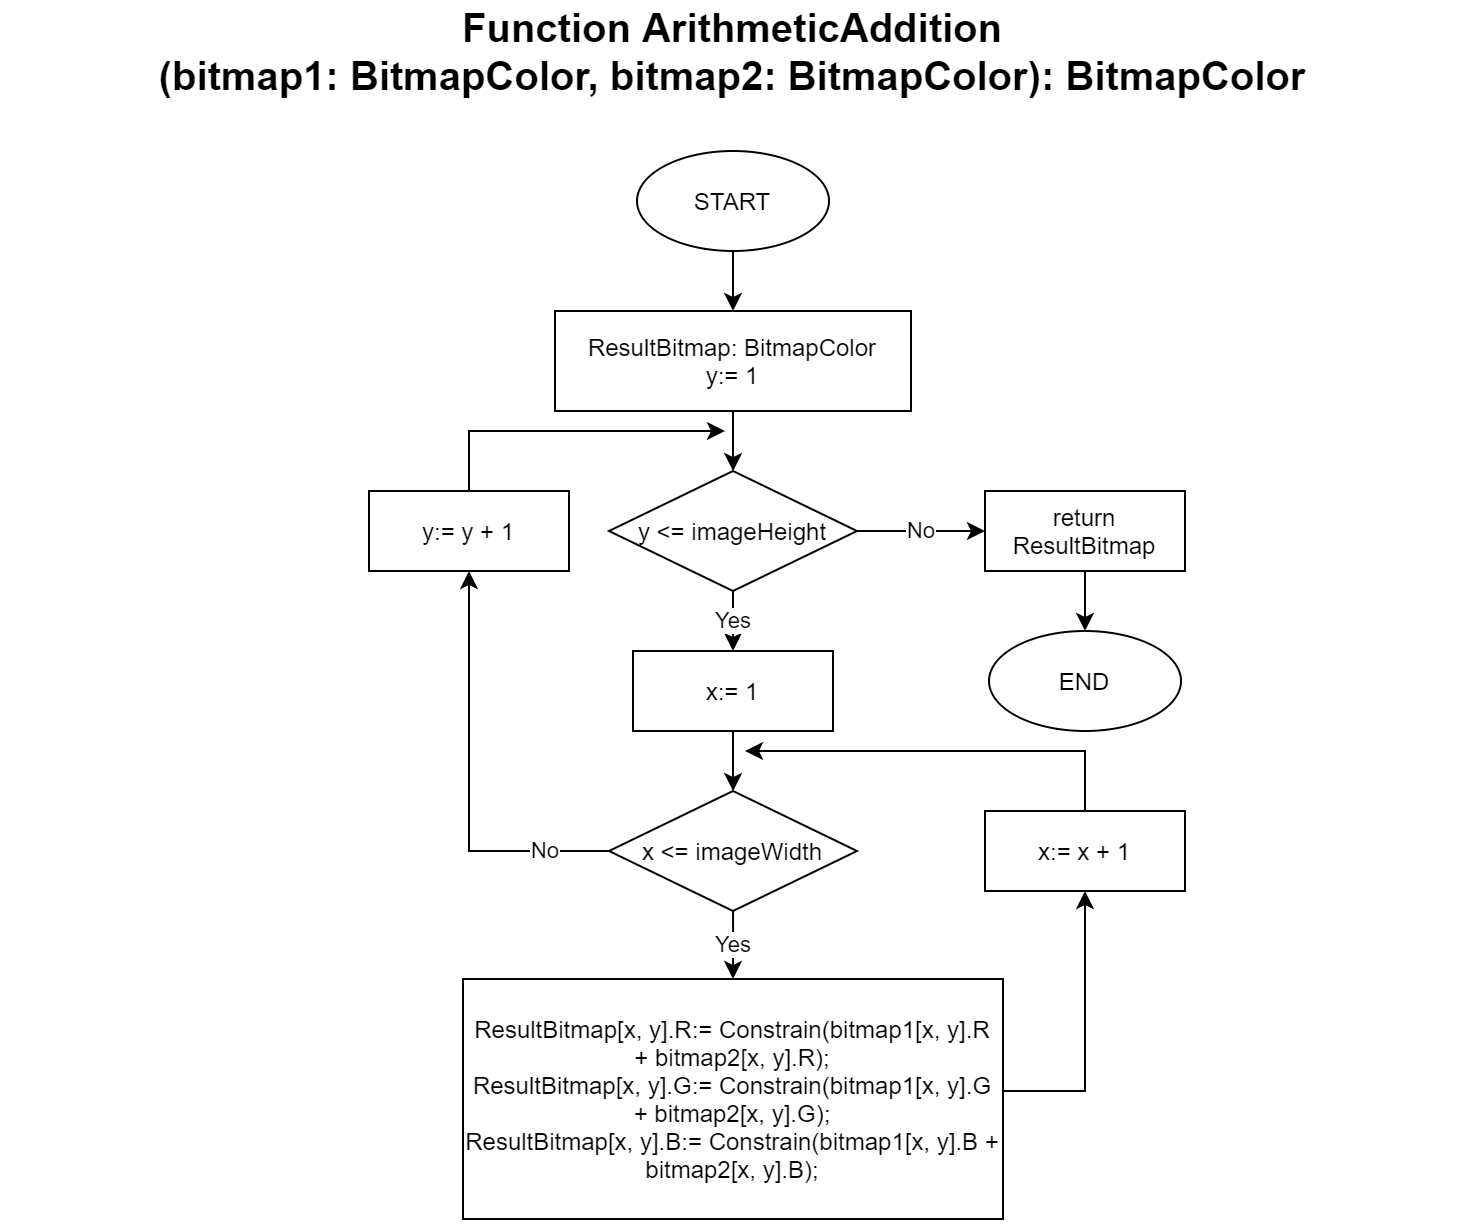

The diagram above was exported from draw.io. Its source (the exported page's mxGraphModel, read from the mxfile embedded in the PNG):
<mxGraphModel dx="539" dy="343" grid="1" gridSize="10" guides="1" tooltips="1" connect="1" arrows="1" fold="1" page="1" pageScale="1" pageWidth="827" pageHeight="1169" math="0" shadow="0">
  <root>
    <mxCell id="0" />
    <mxCell id="1" parent="0" />
    <mxCell id="IBgkVvzZBsj_SlZIYDtD-1" value="&lt;font style=&quot;font-size: 20px&quot;&gt;&lt;b&gt;Function ArithmeticAddition&lt;br&gt;(bitmap1: BitmapColor, bitmap2:&amp;nbsp;&lt;/b&gt;&lt;b&gt;BitmapColor&lt;/b&gt;&lt;b&gt;): BitmapColor&lt;/b&gt;&lt;/font&gt;" style="text;html=1;strokeColor=none;fillColor=none;align=center;verticalAlign=middle;whiteSpace=wrap;rounded=0;" vertex="1" parent="1">
      <mxGeometry x="49" y="50" width="730" height="20" as="geometry" />
    </mxCell>
    <mxCell id="IBgkVvzZBsj_SlZIYDtD-2" value="" style="edgeStyle=orthogonalEdgeStyle;rounded=0;orthogonalLoop=1;jettySize=auto;html=1;" edge="1" parent="1" source="IBgkVvzZBsj_SlZIYDtD-3" target="IBgkVvzZBsj_SlZIYDtD-5">
      <mxGeometry relative="1" as="geometry" />
    </mxCell>
    <mxCell id="IBgkVvzZBsj_SlZIYDtD-3" value="START" style="ellipse;whiteSpace=wrap;html=1;" vertex="1" parent="1">
      <mxGeometry x="366" y="110" width="96" height="50" as="geometry" />
    </mxCell>
    <mxCell id="IBgkVvzZBsj_SlZIYDtD-4" value="" style="edgeStyle=orthogonalEdgeStyle;rounded=0;orthogonalLoop=1;jettySize=auto;html=1;" edge="1" parent="1" source="IBgkVvzZBsj_SlZIYDtD-5" target="IBgkVvzZBsj_SlZIYDtD-8">
      <mxGeometry relative="1" as="geometry" />
    </mxCell>
    <mxCell id="IBgkVvzZBsj_SlZIYDtD-5" value="ResultBitmap: BitmapColor&lt;br&gt;y:= 1" style="rounded=0;whiteSpace=wrap;html=1;" vertex="1" parent="1">
      <mxGeometry x="325" y="190" width="178" height="50" as="geometry" />
    </mxCell>
    <mxCell id="IBgkVvzZBsj_SlZIYDtD-6" value="Yes" style="edgeStyle=orthogonalEdgeStyle;rounded=0;orthogonalLoop=1;jettySize=auto;html=1;" edge="1" parent="1" source="IBgkVvzZBsj_SlZIYDtD-8" target="IBgkVvzZBsj_SlZIYDtD-10">
      <mxGeometry relative="1" as="geometry" />
    </mxCell>
    <mxCell id="IBgkVvzZBsj_SlZIYDtD-7" value="No" style="edgeStyle=orthogonalEdgeStyle;rounded=0;orthogonalLoop=1;jettySize=auto;html=1;" edge="1" parent="1" source="IBgkVvzZBsj_SlZIYDtD-8" target="IBgkVvzZBsj_SlZIYDtD-21">
      <mxGeometry relative="1" as="geometry" />
    </mxCell>
    <mxCell id="IBgkVvzZBsj_SlZIYDtD-8" value="y &amp;lt;= imageHeight" style="rhombus;whiteSpace=wrap;html=1;" vertex="1" parent="1">
      <mxGeometry x="352" y="270" width="124" height="60" as="geometry" />
    </mxCell>
    <mxCell id="IBgkVvzZBsj_SlZIYDtD-9" value="" style="edgeStyle=orthogonalEdgeStyle;rounded=0;orthogonalLoop=1;jettySize=auto;html=1;" edge="1" parent="1" source="IBgkVvzZBsj_SlZIYDtD-10" target="IBgkVvzZBsj_SlZIYDtD-13">
      <mxGeometry relative="1" as="geometry" />
    </mxCell>
    <mxCell id="IBgkVvzZBsj_SlZIYDtD-10" value="x:= 1" style="rounded=0;whiteSpace=wrap;html=1;" vertex="1" parent="1">
      <mxGeometry x="364" y="360" width="100" height="40" as="geometry" />
    </mxCell>
    <mxCell id="IBgkVvzZBsj_SlZIYDtD-11" value="Yes" style="edgeStyle=orthogonalEdgeStyle;rounded=0;orthogonalLoop=1;jettySize=auto;html=1;" edge="1" parent="1" source="IBgkVvzZBsj_SlZIYDtD-13" target="IBgkVvzZBsj_SlZIYDtD-15">
      <mxGeometry relative="1" as="geometry" />
    </mxCell>
    <mxCell id="IBgkVvzZBsj_SlZIYDtD-12" value="No" style="edgeStyle=orthogonalEdgeStyle;rounded=0;orthogonalLoop=1;jettySize=auto;html=1;entryX=0.5;entryY=1;entryDx=0;entryDy=0;" edge="1" parent="1" source="IBgkVvzZBsj_SlZIYDtD-13" target="IBgkVvzZBsj_SlZIYDtD-19">
      <mxGeometry x="-0.6952" relative="1" as="geometry">
        <mxPoint as="offset" />
      </mxGeometry>
    </mxCell>
    <mxCell id="IBgkVvzZBsj_SlZIYDtD-13" value="x &amp;lt;= imageWidth" style="rhombus;whiteSpace=wrap;html=1;" vertex="1" parent="1">
      <mxGeometry x="352" y="430" width="124" height="60" as="geometry" />
    </mxCell>
    <mxCell id="IBgkVvzZBsj_SlZIYDtD-14" style="edgeStyle=orthogonalEdgeStyle;rounded=0;orthogonalLoop=1;jettySize=auto;html=1;entryX=0.5;entryY=1;entryDx=0;entryDy=0;" edge="1" parent="1" source="IBgkVvzZBsj_SlZIYDtD-15" target="IBgkVvzZBsj_SlZIYDtD-17">
      <mxGeometry relative="1" as="geometry">
        <Array as="points">
          <mxPoint x="590" y="580" />
        </Array>
      </mxGeometry>
    </mxCell>
    <mxCell id="IBgkVvzZBsj_SlZIYDtD-15" value="&lt;div&gt;ResultBitmap[x, y].R:= Constrain(bitmap1[x, y].R + bitmap2[x, y].R);&lt;/div&gt;&lt;div&gt;ResultBitmap[x, y].G:= Constrain(bitmap1[x, y].G + bitmap2[x, y].G);&lt;/div&gt;&lt;div&gt;ResultBitmap[x, y].B:= Constrain(bitmap1[x, y].B + bitmap2[x, y].B);&lt;/div&gt;" style="rounded=0;whiteSpace=wrap;html=1;" vertex="1" parent="1">
      <mxGeometry x="279" y="524" width="270" height="120" as="geometry" />
    </mxCell>
    <mxCell id="IBgkVvzZBsj_SlZIYDtD-16" style="edgeStyle=orthogonalEdgeStyle;rounded=0;orthogonalLoop=1;jettySize=auto;html=1;" edge="1" parent="1" source="IBgkVvzZBsj_SlZIYDtD-17">
      <mxGeometry relative="1" as="geometry">
        <mxPoint x="420" y="410" as="targetPoint" />
        <Array as="points">
          <mxPoint x="590" y="410" />
        </Array>
      </mxGeometry>
    </mxCell>
    <mxCell id="IBgkVvzZBsj_SlZIYDtD-17" value="x:= x + 1" style="rounded=0;whiteSpace=wrap;html=1;" vertex="1" parent="1">
      <mxGeometry x="540" y="440" width="100" height="40" as="geometry" />
    </mxCell>
    <mxCell id="IBgkVvzZBsj_SlZIYDtD-18" style="edgeStyle=orthogonalEdgeStyle;rounded=0;orthogonalLoop=1;jettySize=auto;html=1;" edge="1" parent="1" source="IBgkVvzZBsj_SlZIYDtD-19">
      <mxGeometry relative="1" as="geometry">
        <mxPoint x="410" y="250" as="targetPoint" />
        <Array as="points">
          <mxPoint x="282" y="250" />
        </Array>
      </mxGeometry>
    </mxCell>
    <mxCell id="IBgkVvzZBsj_SlZIYDtD-19" value="y:= y + 1" style="rounded=0;whiteSpace=wrap;html=1;" vertex="1" parent="1">
      <mxGeometry x="232" y="280" width="100" height="40" as="geometry" />
    </mxCell>
    <mxCell id="IBgkVvzZBsj_SlZIYDtD-20" value="" style="edgeStyle=orthogonalEdgeStyle;rounded=0;orthogonalLoop=1;jettySize=auto;html=1;" edge="1" parent="1" source="IBgkVvzZBsj_SlZIYDtD-21" target="IBgkVvzZBsj_SlZIYDtD-22">
      <mxGeometry relative="1" as="geometry" />
    </mxCell>
    <mxCell id="IBgkVvzZBsj_SlZIYDtD-21" value="return ResultBitmap" style="rounded=0;whiteSpace=wrap;html=1;" vertex="1" parent="1">
      <mxGeometry x="540" y="280" width="100" height="40" as="geometry" />
    </mxCell>
    <mxCell id="IBgkVvzZBsj_SlZIYDtD-22" value="END" style="ellipse;whiteSpace=wrap;html=1;" vertex="1" parent="1">
      <mxGeometry x="542" y="350" width="96" height="50" as="geometry" />
    </mxCell>
  </root>
</mxGraphModel>